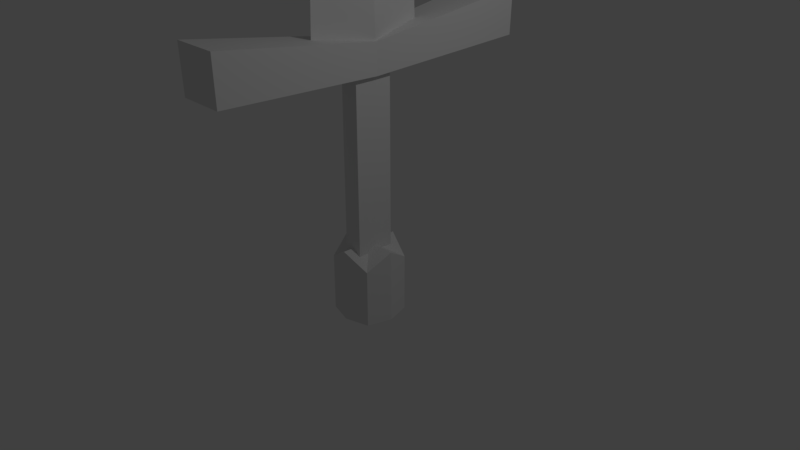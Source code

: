 # Source: sword.blend  (saved by Blender 2.79.0; exported with 4.5.12 LTS)
import bpy
from mathutils import Matrix  # noqa: F401  (used for matrix-valued properties, if any)

bpy.ops.wm.read_factory_settings(use_empty=True)
scene = bpy.context.scene
scene.name = 'Scene'

# ---- collections
col_collection_1 = bpy.data.collections.new('Collection 1'); scene.collection.children.link(col_collection_1)

# ---- materials (node trees are filled in below, after node groups)
mat_material = bpy.data.materials.new('Material')
mat_material.alpha_threshold = 0.0
mat_material.use_transparent_shadow = False
mat_material.roughness = 0.5
mat_material.line_color = (0.0, 0.0, 0.0, 1.0)

# ---- material node trees

# ---- world
world_world = bpy.data.worlds.new('World'); scene.world = world_world
world_world.color = (0.05088, 0.05088, 0.05088)
world_world.use_sun_shadow = False
world_world.sun_shadow_jitter_overblur = 0.0
world_world.cycles.sampling_method = 'MANUAL'

# ---- cameras
cam_camera = bpy.data.cameras.new('Camera')
cam_camera.clip_end = 100.0
cam_camera.lens = 35.0
cam_camera.sensor_width = 32.0
cam_camera.sensor_height = 18.0
cam_camera.ortho_scale = 7.314
cam_camera.dof.focus_distance = 0.0
cam_camera.dof.aperture_fstop = 128.0

# ---- lights
light_lamp = bpy.data.lights.new('Lamp', 'POINT')
light_lamp.transmission_factor = 0.0
light_lamp.cutoff_distance = 30.0
light_lamp.energy = 100.0
light_lamp.shadow_buffer_clip_start = 1.001
light_lamp.shadow_soft_size = 0.1
light_lamp.shadow_maximum_resolution = 0.006
light_lamp.use_absolute_resolution = True

# ---- meshes
me_cube = bpy.data.meshes.new('Cube')
me_cube.from_pydata([(0.4681, -0.4681, -5.933), (-0.07729, -0.07773, -6.532), (-0.4681, 0.4681, -5.933), (0.07771, 0.07727, -6.532), (0.0, 0.0, 0.7461), (0.5619, -0.5619, -9.399), (-0.1227, -0.1223, -9.283), (-0.5619, 0.5619, -9.399), (0.1223, 0.1227, -9.283), (1.352, -1.78, -8.882), (1.345, -1.769, -9.485), (0.1426, 0.1426, -9.2), (0.1426, 0.1426, -9.604), (1.78, -1.352, -8.882), (1.769, -1.345, -9.485), (-0.1426, -0.1426, -9.2), (-0.1426, -0.1426, -9.604), (-0.1426, -0.1426, -9.2), (0.1426, 0.1426, -9.2), (-0.1426, -0.1426, -9.604), (0.1426, 0.1426, -9.604), (-1.78, 1.352, -8.882), (-1.352, 1.78, -8.882), (-1.769, 1.345, -9.485), (-1.345, 1.769, -9.485), (0.09782, -0.274, -12.52), (0.09782, -0.274, -9.266), (-0.274, 0.09782, -12.52), (-0.274, 0.09782, -9.266), (0.274, -0.09782, -12.52), (0.274, -0.09782, -9.266), (-0.09782, 0.274, -12.52), (-0.09782, 0.274, -9.266), (0.3488, -0.3488, -2.805), (-0.3488, 0.3488, -2.805), (-0.03865, -0.03887, -3.111), (0.03886, 0.03864, -3.111), (0.2376, -0.2376, -0.9026), (-0.2376, 0.2376, -0.9026), (-0.01932, -0.01943, -0.9918), (0.01943, 0.01932, -0.9918), (0.1188, -0.1188, 0.2923), (-0.1188, 0.1188, 0.2923), (-0.009662, -0.009717, 0.2476), (0.009714, 0.009659, 0.2476), (-4.544e-08, -0.4557, -12.8), (-4.544e-08, -0.4557, -12.03), (-0.4557, 0.0, -12.8), (-0.4557, 0.0, -12.03), (0.4557, 0.0, -12.8), (0.4557, 0.0, -12.03), (-4.544e-08, 0.4557, -12.8), (-4.544e-08, 0.4557, -12.03), (-0.2939, -0.2939, -12.8), (-0.2939, -0.2939, -11.82), (0.2939, 0.2939, -12.8), (0.2939, 0.2939, -11.82), (-0.2939, 0.2939, -12.8), (-0.2939, 0.2939, -11.82), (0.2939, -0.2939, -12.8), (0.2939, -0.2939, -11.82), (-2.98e-08, 0.0, -11.82), (-2.98e-08, 0.0, -12.8)], [(37, 40), (38, 40), (38, 39), (37, 39)], [(1, 2, 7, 6), (0, 1, 6, 5), (3, 0, 5, 8), (2, 3, 8, 7), (6, 8, 5), (7, 8, 6), (11, 15, 9, 13), (14, 13, 9, 10), (12, 11, 13, 14), (16, 12, 14, 10), (11, 12, 20, 18), (10, 9, 15, 16), (19, 17, 21, 23), (16, 15, 17, 19), (15, 11, 18, 17), (12, 16, 19, 20), (23, 21, 22, 24), (18, 20, 24, 22), (17, 18, 22, 21), (20, 19, 23, 24), (25, 26, 28, 27), (27, 28, 32, 31), (31, 32, 30, 29), (29, 30, 26, 25), (27, 31, 29, 25), (32, 28, 26, 30), (4, 41, 44), (4, 43, 41), (4, 44, 42), (39, 43, 42, 38, 34, 35), (1, 0, 33, 35), (1, 35, 34, 2), (3, 2, 34, 36), (3, 36, 33, 0), (42, 43, 4), (44, 40, 36, 34, 38, 42), (43, 39, 35, 33, 37, 41), (41, 37, 33, 36, 40, 44), (53, 54, 48, 47), (57, 58, 52, 51), (55, 56, 50, 49), (59, 60, 46, 45), (62, 55, 49, 59), (52, 58, 61), (56, 52, 61), (57, 51, 55, 62), (51, 52, 56, 55), (45, 46, 54, 53), (47, 57, 62, 53), (50, 56, 61), (60, 50, 61), (53, 62, 59, 45), (49, 50, 60, 59), (47, 48, 58, 57), (58, 48, 61), (48, 54, 61), (54, 46, 61), (46, 60, 61)])
me_cube.polygons.foreach_set('use_smooth', [0, 0, 0, 0, 0, 1, 0, 0, 0, 0, 0, 0, 0, 0, 0, 0, 0, 0, 0, 0, 0, 0, 0, 0, 0, 0, 0, 0, 0, 0, 0, 0, 0, 0, 0, 0, 0, 0, 0, 0, 0, 0, 0, 0, 0, 0, 0, 0, 0, 0, 0, 0, 0, 0, 0, 0, 0, 0])
_uv = me_cube.uv_layers.new(name='UVMap')
_uv.uv.foreach_set('vector', [0.2507, 0.1299, 0.1228, 0.2048, 0.9998, 0.2125, 0.9998, 0.1094, 0.1228, 0.1, 0.2507, 0.01971, 0.9998, 0.0002093, 0.9998, 0.109, 0.02735, 0.1267, 0.1224, 0.0002093, 0.1224, 0.8772, 0.0002093, 0.8756, 0.0002093, 0.8881, 0.128, 0.976, 0.8771, 0.9942, 0.8771, 0.8776, 0.4255, 0.3464, 0.4704, 0.3569, 0.4704, 0.2129, 0.4255, 0.3708, 0.5577, 0.4035, 0.5577, 0.3573, 0.0, 0.0, 0.0, 0.0, 0.0, 0.0, 0.0, 0.0, 0.0, 0.0, 0.0, 0.0, 0.0, 0.0, 0.0, 0.0, 0.0, 0.0, 0.0, 0.0, 0.0, 0.0, 0.0, 0.0, 0.0, 0.0, 0.0, 0.0, 0.0, 0.0, 0.0, 0.0, 0.0, 0.0, 0.0, 0.0, 0.0, 0.0, 0.0, 0.0, 0.0, 0.0, 0.0, 0.0, 0.0, 0.0, 0.0, 0.0, 0.0, 0.0, 0.0, 0.0, 0.0, 0.0, 0.0, 0.0, 0.0, 0.0, 0.0, 0.0, 0.0, 0.0, 0.0, 0.0, 0.0, 0.0, 0.0, 0.0, 0.0, 0.0, 0.0, 0.0, 0.0, 0.0, 0.0, 0.0, 0.0, 0.0, 0.0, 0.0, 0.0, 0.0, 0.0, 0.0, 0.0, 0.0, 0.0, 0.0, 0.0, 0.0, 0.0, 0.0, 0.0, 0.0, 0.0, 0.0, 0.0, 0.0, 0.0, 0.0, 0.0, 0.0, 0.0, 0.0, 0.0, 0.0, 0.0, 0.0, 0.0, 0.0, 0.0, 0.0, 0.0, 0.0, 0.0, 0.0, 0.0, 0.0, 0.0, 0.0, 0.0, 0.0, 0.0, 0.0, 0.0, 0.0, 0.0, 0.0, 0.0, 0.0, 0.0, 0.0, 0.0, 0.0, 0.0, 0.0, 0.0, 0.0, 0.0, 0.0, 0.0, 0.0, 0.0, 0.0, 0.0, 0.0, 0.0, 0.0, 0.0, 0.0, 0.0, 0.0, 0.0, 0.0, 0.0, 0.0, 0.0, 0.0, 0.0, 0.0, 0.2043, 0.5957, 0.1941, 0.5648, 0.2043, 0.5478, 0.3556, 0.2129, 0.3556, 0.2607, 0.3465, 0.2442, 0.2825, 0.5953, 0.2825, 0.5475, 0.2728, 0.5643, 0.425, 0.3084, 0.425, 0.2607, 0.4164, 0.2443, 0.4078, 0.2756, 0.0, 0.0, 0.0, 0.0, 0.2507, 0.01971, 0.1228, 0.1, 0.0, 0.0, 0.0, 0.0, 0.2507, 0.01971, 0.0, 0.0, 0.0, 0.0, 0.1228, 0.2048, 0.128, 0.976, 0.1228, 0.2048, 0.0, 0.0, 0.0, 0.0, 0.128, 0.976, 0.0, 0.0, 0.0, 0.0, 0.1228, 0.1, 0.4164, 0.2443, 0.425, 0.2607, 0.425, 0.2129, 0.2825, 0.5475, 0.2825, 0.4997, 0.0, 0.0, 0.0, 0.0, 0.263, 0.5333, 0.2728, 0.5643, 0.3556, 0.2607, 0.3556, 0.3085, 0.0, 0.0, 0.0, 0.0, 0.3374, 0.2754, 0.3465, 0.2442, 0.1941, 0.5648, 0.1839, 0.5339, 0.0, 0.0, 0.0, 0.0, 0.2043, 0.5, 0.2043, 0.5478, 0.0, 0.0, 0.0, 0.0, 0.0, 0.0, 0.0, 0.0, 0.0, 0.0, 0.0, 0.0, 0.0, 0.0, 0.0, 0.0, 0.0, 0.0, 0.0, 0.0, 0.0, 0.0, 0.0, 0.0, 0.0, 0.0, 0.0, 0.0, 0.0, 0.0, 0.0, 0.0, 0.0, 0.0, 0.0, 0.0, 0.0, 0.0, 0.0, 0.0, 0.0, 0.0, 0.0, 0.0, 0.0, 0.0, 0.0, 0.0, 0.0, 0.0, 0.0, 0.0, 0.0, 0.0, 0.0, 0.0, 0.0, 0.0, 0.0, 0.0, 0.0, 0.0, 0.0, 0.0, 0.0, 0.0, 0.0, 0.0, 0.0, 0.0, 0.0, 0.0, 0.0, 0.0, 0.0, 0.0, 0.0, 0.0, 0.0, 0.0, 0.0, 0.0, 0.0, 0.0, 0.0, 0.0, 0.0, 0.0, 0.0, 0.0, 0.0, 0.0, 0.0, 0.0, 0.0, 0.0, 0.0, 0.0, 0.0, 0.0, 0.0, 0.0, 0.0, 0.0, 0.0, 0.0, 0.0, 0.0, 0.0, 0.0, 0.0, 0.0, 0.0, 0.0, 0.0, 0.0, 0.0, 0.0, 0.0, 0.0, 0.0, 0.0, 0.0, 0.0, 0.0, 0.0, 0.0, 0.0, 0.0, 0.0, 0.0, 0.0, 0.0, 0.0, 0.0, 0.0, 0.0, 0.0, 0.0, 0.0, 0.0, 0.0, 0.0, 0.0])
me_cube.materials.append(mat_material)
me_cube.use_remesh_preserve_volume = False
me_cube.use_remesh_preserve_attributes = False
me_cube.use_mirror_vertex_groups = False
me_cube.update()

# ---- objects
ob_cube = bpy.data.objects.new('Cube', me_cube)
ob_lamp = bpy.data.objects.new('Lamp', light_lamp)
ob_camera = bpy.data.objects.new('Camera', cam_camera)

# ---- transforms, parenting, visibility, modifiers, constraints
ob_cube.location = (0.0, 0.0, 12.0)
ob_cube.rotation_euler = (0.0, -0.0, -0.7854)
ob_cube.lock_rotations_4d = False
ob_cube.empty_display_type = 'ARROWS'
ob_cube.lineart.crease_threshold = 0.0
ob_lamp.location = (4.076, 1.005, 5.904)
ob_lamp.rotation_euler = (0.6503, 0.05522, 1.866)
ob_lamp.lock_rotations_4d = False
ob_lamp.empty_display_type = 'ARROWS'
ob_lamp.color = (0.0, 0.0, 0.0, 0.0)
ob_lamp.lineart.crease_threshold = 0.0
ob_camera.location = (7.481, -6.508, 5.344)
ob_camera.rotation_euler = (1.109, 0.0, 0.8149)
ob_camera.lock_rotations_4d = False
ob_camera.empty_display_type = 'ARROWS'
ob_camera.color = (0.0, 0.0, 0.0, 0.0)
ob_camera.display_type = 'WIRE'
ob_camera.lineart.crease_threshold = 0.0

# ---- collection membership
col_collection_1.objects.link(ob_cube)
col_collection_1.objects.link(ob_lamp)
col_collection_1.objects.link(ob_camera)

# ---- scene / render settings (as saved in the file)
scene.camera = ob_camera
scene.frame_start = 1; scene.frame_end = 250; scene.frame_set(1)
scene.render.engine = 'BLENDER_EEVEE_NEXT'
scene.render.resolution_percentage = 50
scene.render.dither_intensity = 0.0
scene.cycles.use_denoising = False
scene.cycles.samples = 128
scene.cycles.sampling_pattern = 'TABULATED_SOBOL'
scene.cycles.use_adaptive_sampling = False
scene.cycles.use_light_tree = False
scene.cycles.blur_glossy = 0.0
scene.cycles.sample_clamp_indirect = 0.0
scene.view_settings.view_transform = 'Standard'
bpy.context.view_layer.update()
